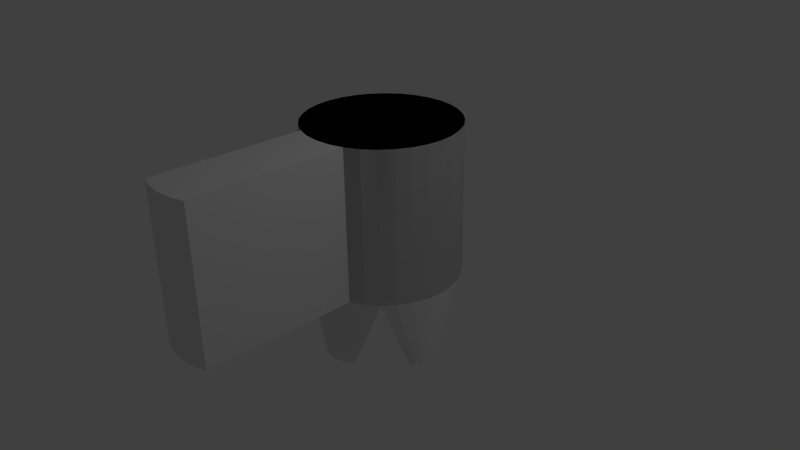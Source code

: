 # Source: engine.blend  (saved by Blender 2.72.0; exported with 4.5.12 LTS)
import bpy
from mathutils import Matrix  # noqa: F401  (used for matrix-valued properties, if any)

bpy.ops.wm.read_factory_settings(use_empty=True)
scene = bpy.context.scene
scene.name = 'Scene'

# ---- collections
col_collection_1 = bpy.data.collections.new('Collection 1'); scene.collection.children.link(col_collection_1)

# ---- world
world_world = bpy.data.worlds.new('World'); scene.world = world_world
world_world.color = (0.05088, 0.05088, 0.05088)
world_world.use_sun_shadow = False
world_world.sun_shadow_jitter_overblur = 0.0
world_world.cycles.sampling_method = 'MANUAL'
world_world.cycles.sample_map_resolution = 256

# ---- cameras
cam_camera = bpy.data.cameras.new('Camera')
cam_camera.clip_end = 100.0
cam_camera.lens = 35.0
cam_camera.sensor_width = 32.0
cam_camera.sensor_height = 18.0
cam_camera.ortho_scale = 7.314
cam_camera.dof.focus_distance = 0.0
cam_camera.dof.aperture_fstop = 128.0

# ---- lights
light_lamp = bpy.data.lights.new('Lamp', 'POINT')
light_lamp.transmission_factor = 0.0
light_lamp.cutoff_distance = 30.0
light_lamp.energy = 100.0
light_lamp.shadow_buffer_clip_start = 1.001
light_lamp.shadow_soft_size = 0.1
light_lamp.shadow_maximum_resolution = 0.006
light_lamp.use_absolute_resolution = True
light_lamp.cycles.use_multiple_importance_sampling = False

# ---- meshes
me_circle = bpy.data.meshes.new('Circle')
me_circle.from_pydata([(0.006298, 1.011, -1.023), (1.0, -1.0, 0.0), (0.006298, 1.011, 0.9769), (0.2014, 0.9914, -1.023), (0.2014, 0.9914, 0.9769), (0.389, 0.9344, -1.023), (0.389, 0.9344, 0.9769), (0.5619, 0.842, -1.023), (0.5619, 0.842, 0.9769), (0.7134, 0.7177, -1.023), (0.7134, 0.7177, 0.9769), (0.8378, 0.5661, -1.023), (0.8378, 0.5661, 0.9769), (0.9302, 0.3932, -1.023), (0.9302, 0.3932, 0.9769), (0.9871, 0.2057, -1.023), (0.9871, 0.2057, 0.9769), (1.006, 0.01057, -1.023), (1.006, 0.01057, 0.9769), (0.9871, -0.1845, -1.023), (0.9871, -0.1845, 0.9769), (0.9302, -0.3721, -1.023), (0.9302, -0.3721, 0.9769), (0.8378, -0.545, -1.023), (0.8378, -0.545, 0.9769), (0.7134, -0.6965, -1.023), (0.7134, -0.6965, 0.9769), (0.5619, -0.8209, -1.023), (0.5619, -0.8209, 0.9769), (0.389, -0.9133, -1.023), (0.389, -0.9133, 0.9769), (0.2014, -0.9702, -1.023), (0.2014, -0.9702, 0.9769), (0.006298, -0.9894, -1.023), (0.006298, -0.9894, 0.9769), (-0.1888, -0.9702, -1.023), (-0.1888, -0.9702, 0.9769), (-0.3764, -0.9133, -1.023), (-0.3764, -0.9133, 0.9769), (-0.5493, -0.8209, -1.023), (-0.5493, -0.8209, 0.9769), (-0.7008, -0.6965, -1.023), (-0.7008, -0.6965, 0.9769), (-0.8252, -0.545, -1.023), (-0.8252, -0.545, 0.9769), (-0.9176, -0.3721, -1.023), (-0.9176, -0.3721, 0.9769), (-0.9745, -0.1845, -1.023), (-0.9745, -0.1845, 0.9769), (-0.9937, 0.01057, -1.023), (-0.9937, 0.01057, 0.9769), (-0.9745, 0.2057, -1.023), (-0.9745, 0.2057, 0.9769), (-0.9176, 0.3933, -1.023), (-0.9176, 0.3933, 0.9769), (-0.8252, 0.5661, -1.023), (-0.8252, 0.5661, 0.9769), (-0.7008, 0.7177, -1.023), (-0.7008, 0.7177, 0.9769), (-0.5493, 0.842, -1.023), (-0.5493, 0.842, 0.9769), (-0.3764, 0.9344, -1.023), (-0.3764, 0.9344, 0.9769), (-0.1888, 0.9914, -1.023), (-0.1888, 0.9914, 0.9769), (0.006298, 1.011, 0.9769), (0.2014, 0.9914, 0.9769), (0.389, 0.9344, 0.9769), (0.5619, 0.842, 0.9769), (0.7134, 0.7177, 0.9769), (0.8378, 0.5661, 0.9769), (0.9302, 0.3932, 0.9769), (0.9871, 0.2057, 0.9769), (1.006, 0.01057, 0.9769), (0.9871, -0.1845, 0.9769), (0.9302, -0.3721, 0.9769), (0.8378, -0.545, 0.9769), (0.7134, -0.6965, 0.9769), (0.5619, -0.8209, 0.9769), (0.389, -0.9133, 0.9769), (0.2014, -0.9702, 0.9769), (0.006298, -0.9894, 0.9769), (-0.1888, -0.9702, 0.9769), (-0.3764, -0.9133, 0.9769), (-0.5493, -0.8209, 0.9769), (-0.7008, -0.6965, 0.9769), (-0.8252, -0.545, 0.9769), (-0.9176, -0.3721, 0.9769), (-0.9745, -0.1845, 0.9769), (-0.9937, 0.01057, 0.9769), (-0.9745, 0.2057, 0.9769), (-0.9176, 0.3933, 0.9769), (-0.8252, 0.5661, 0.9769), (-0.7008, 0.7177, 0.9769), (-0.5493, 0.842, 0.9769), (-0.3764, 0.9344, 0.9769), (-0.1888, 0.9914, 0.9769), (0.389, -0.9133, -1.023), (0.2014, -0.9702, -1.023), (0.006298, -0.9894, -1.023), (-0.1888, -0.9702, -1.023), (-0.3764, -0.9133, -1.023), (0.389, -0.9133, 0.9769), (0.2014, -0.9702, 0.9769), (0.006298, -0.9894, 0.9769), (-0.1888, -0.9702, 0.9769), (-0.3764, -0.9133, 0.9769), (0.389, -2.913, -1.023), (0.2014, -2.97, -1.023), (0.006297, -2.989, -1.023), (-0.1888, -2.97, -1.023), (-0.3764, -2.913, -1.023), (0.389, -2.913, 0.9769), (0.2014, -2.97, 0.9769), (0.006297, -2.989, 0.9769), (-0.1888, -2.97, 0.9769), (-0.3764, -2.913, 0.9769), (-0.9176, -0.3721, -1.023), (-0.9745, -0.1845, -1.023), (-0.9745, -0.1845, 0.9769), (-0.9176, -0.3721, 0.9769), (-0.9745, 0.2057, -1.023), (-0.9176, 0.3933, -1.023), (-0.9176, 0.3933, 0.9769), (-0.9745, 0.2057, 0.9769), (-0.9745, -0.1845, -1.023), (-0.9937, 0.01057, -1.023), (-0.9937, 0.01057, 0.9769), (-0.9745, -0.1845, 0.9769), (-0.9937, 0.01057, -1.023), (-0.9745, 0.2057, -1.023), (-0.9745, 0.2057, 0.9769), (-0.9937, 0.01057, 0.9769), (-0.9176, -0.3721, -1.023), (-0.9745, -0.1845, -1.023), (-0.9745, -0.1845, 0.9769), (-0.9176, -0.3721, 0.9769), (-0.9745, 0.2057, -1.023), (-0.9176, 0.3933, -1.023), (-0.9176, 0.3933, 0.9769), (-0.9745, 0.2057, 0.9769), (-0.9745, -0.1845, -1.023), (-0.9937, 0.01057, -1.023), (-0.9937, 0.01057, 0.9769), (-0.9745, -0.1845, 0.9769), (-0.9937, 0.01057, -1.023), (-0.9745, 0.2057, -1.023), (-0.9745, 0.2057, 0.9769), (-0.9937, 0.01057, 0.9769), (0.006298, -0.9894, -1.023), (0.2014, -0.9702, -1.023), (0.389, -0.9133, -3.023), (0.2014, -0.9702, -3.023), (0.006298, -0.9894, -3.023), (-0.1888, -0.9702, -3.023), (-0.3764, -0.9133, -3.023), (0.389, 0.9344, -1.023), (0.5619, 0.842, -1.023), (0.7134, 0.7177, -1.023), (0.8378, 0.5661, -1.023), (0.9302, 0.3932, -1.023), (0.9302, -0.3721, -1.023), (0.8378, -0.545, -1.023), (0.7134, -0.6965, -1.023), (0.5619, -0.8209, -1.023), (0.389, -0.9133, -1.023), (-0.3764, -0.9133, -1.023), (-0.5493, -0.8209, -1.023), (-0.7008, -0.6965, -1.023), (0.851, 0.1873, -2.023), (0.888, 0.1182, -2.023), (0.851, -0.2571, -2.023), (0.5619, -0.8209, -1.023), (0.2014, -0.9702, -1.023), (0.389, -0.9133, -1.023), (-0.7008, -0.6965, -1.023), (-0.8252, -0.545, -1.023), (-0.9176, -0.3721, -1.023), (-0.9745, -0.1845, -1.023), (-0.9937, 0.01057, -1.023), (-0.9745, 0.2057, -1.023), (-0.9176, 0.3933, -1.023), (-0.8252, 0.5661, -1.023), (-0.7008, 0.7177, -1.023), (-0.5493, 0.842, -1.023), (-0.3764, 0.9344, -1.023), (0.006298, -0.9894, -1.023), (-0.1888, -0.9702, -1.023), (-0.3764, -0.9133, -1.023), (-0.9176, -0.3721, -1.023), (-0.9745, -0.1845, -1.023), (-0.9745, 0.2057, -1.023), (-0.9176, 0.3933, -1.023), (-0.9745, -0.1845, -1.023), (-0.9937, 0.01057, -1.023), (-0.9937, 0.01057, -1.023), (-0.9745, 0.2057, -1.023), (-0.9176, -0.3721, -1.023), (-0.9745, -0.1845, -1.023), (-0.9745, 0.2057, -1.023), (-0.9176, 0.3933, -1.023), (-0.9745, -0.1845, -1.023), (-0.9937, 0.01057, -1.023), (-0.9937, 0.01057, -1.023), (-0.9745, 0.2057, -1.023), (-0.8789, -0.12, -2.023), (-0.9045, -0.03555, -2.023), (-0.9045, 0.14, -2.023), (-0.8789, 0.2244, -2.023), (-0.9045, -0.03555, -2.023), (-0.9132, 0.05224, -2.023), (-0.9132, 0.05224, -2.023), (-0.9045, 0.14, -2.023), (0.006298, -0.9016, -2.023), (-0.07174, -0.8939, -2.023), (-0.1468, -0.8711, -2.023), (-0.3764, -0.9133, -1.023), (-0.5493, -0.8209, -1.023), (-0.7008, -0.6965, -1.023), (-0.8252, -0.545, -1.023), (-0.9176, -0.3721, -1.023), (-0.9176, 0.3933, -1.023), (-0.8252, 0.5661, -1.023), (-0.7008, 0.7177, -1.023), (-0.5493, 0.842, -1.023), (-0.3764, 0.9344, -1.023), (-0.1468, -0.8711, -2.023), (-0.2159, -0.8342, -2.023), (-0.2765, -0.7844, -2.023), (-0.8373, -0.1978, -2.023), (-0.8789, -0.12, -2.023), (-0.8789, 0.2244, -2.023), (-0.8373, 0.3022, -2.023), (-0.7814, 0.3704, -2.023), (0.9302, 0.3932, -1.023), (0.9871, 0.2057, -1.023), (1.006, 0.01057, -1.023), (0.9871, -0.1845, -1.023), (0.9302, -0.3721, -1.023), (0.888, 0.1182, -2.023), (0.9107, 0.04314, -2.023), (0.9184, -0.0349, -2.023), (0.9107, -0.1129, -2.023), (0.888, -0.188, -2.023), (0.9302, -0.3721, -1.023), (0.8378, -0.545, -1.023), (0.888, -0.188, -2.023), (0.2048, 0.8922, -2.023), (0.274, 0.8553, -2.023), (0.3346, 0.8055, -2.023), (0.05176, 0.9227, -2.023), (0.1298, 0.915, -2.023), (0.2048, 0.8922, -2.023), (-0.1013, 0.8922, -2.023), (-0.02628, 0.915, -2.023), (-0.1705, 0.8553, -2.023), (-0.1013, 0.8922, -2.023), (0.8378, -0.545, -1.023), (0.7134, -0.6965, -1.023), (0.851, -0.2571, -2.023), (0.8013, -0.3177, -2.023), (0.7134, -0.6965, -1.023), (0.5619, -0.8209, -1.023), (0.2891, -0.7844, -2.023), (0.2285, -0.8342, -2.023), (0.389, -0.9133, -1.023), (0.2285, -0.8342, -2.023), (0.1594, -0.8711, -2.023), (0.1594, -0.8711, -2.023), (0.08433, -0.8939, -2.023), (0.08433, -0.8939, -2.023), (0.006298, -0.9016, -2.023)], [], [(0, 2, 4, 3), (3, 4, 6, 5), (5, 6, 8, 7), (7, 8, 10, 9), (9, 10, 12, 11), (11, 12, 14, 13), (13, 14, 16, 15), (15, 16, 18, 17), (17, 18, 20, 19), (19, 20, 22, 21), (21, 22, 24, 23), (23, 24, 26, 25), (25, 26, 28, 27), (27, 28, 30, 29), (29, 30, 32, 31), (31, 32, 34, 33), (33, 34, 36, 35), (35, 36, 38, 37), (37, 38, 40, 39), (39, 40, 42, 41), (41, 42, 44, 43), (43, 44, 46, 45), (45, 46, 48, 47), (47, 48, 50, 49), (49, 50, 52, 51), (51, 52, 54, 53), (53, 54, 56, 55), (55, 56, 58, 57), (57, 58, 60, 59), (59, 60, 62, 61), (63, 64, 2, 0), (55, 57, 93, 92), (61, 62, 64, 63), (4, 2, 64, 62, 60, 58, 56, 54, 52, 50, 48, 46, 44, 42, 40, 38, 36, 34, 32, 30, 28, 26, 24, 22, 20, 18, 16, 14, 12, 10, 8, 6), (65, 66, 67, 68, 69, 70, 71, 72, 73, 74, 75, 76, 77, 78, 79, 80, 81, 82, 83, 84, 85, 86, 87, 88, 89, 90, 91, 92, 93, 94, 95, 96), (82, 81, 104, 105), (11, 13, 71, 70), (61, 63, 96, 95), (39, 41, 85, 84), (17, 19, 74, 73), (145, 146, 147, 148), (23, 25, 77, 76), (141, 142, 143, 144), (7, 9, 69, 68), (83, 82, 105, 106), (57, 59, 94, 93), (79, 29, 97, 102), (13, 15, 72, 71), (63, 0, 65, 96), (41, 43, 86, 85), (19, 21, 75, 74), (137, 138, 139, 140), (3, 5, 67, 66), (25, 27, 78, 77), (53, 55, 92, 91), (9, 11, 70, 69), (37, 83, 106, 101), (59, 61, 95, 94), (37, 39, 84, 83), (0, 3, 66, 65), (15, 17, 73, 72), (43, 45, 87, 86), (21, 23, 76, 75), (133, 134, 135, 136), (5, 7, 68, 67), (27, 29, 79, 78), (105, 104, 114, 115), (106, 105, 115, 116), (102, 97, 107, 112), (101, 106, 116, 111), (81, 80, 103, 104), (80, 79, 102, 103), (35, 37, 101, 100), (33, 35, 100, 99), (31, 33, 99, 98), (29, 31, 98, 97), (109, 110, 115, 114), (107, 108, 113, 112), (110, 111, 116, 115), (108, 109, 114, 113), (104, 103, 113, 114), (103, 102, 112, 113), (100, 101, 111, 110), (99, 100, 110, 109), (98, 99, 109, 108), (97, 98, 108, 107), (123, 124, 140, 139), (88, 119, 118, 47), (87, 120, 119, 88), (45, 117, 120, 87), (118, 119, 135, 134), (91, 123, 122, 53), (90, 124, 123, 91), (51, 121, 124, 90), (130, 131, 147, 146), (89, 127, 126, 49), (88, 128, 127, 89), (47, 125, 128, 88), (120, 117, 133, 136), (90, 131, 130, 51), (89, 132, 131, 90), (49, 129, 132, 89), (128, 125, 141, 144), (126, 127, 143, 142), (131, 132, 148, 147), (119, 120, 136, 135), (124, 121, 137, 140), (122, 123, 139, 138), (127, 128, 144, 143), (132, 129, 145, 148), (149, 150, 270, 271), (13, 11, 159, 160), (41, 39, 167, 168), (25, 23, 162, 163), (9, 7, 157, 158), (27, 25, 163, 164), (11, 9, 158, 159), (39, 37, 166, 167), (23, 21, 161, 162), (7, 5, 156, 157), (29, 27, 164, 165), (265, 172, 266, 267), (61, 224, 255, 256), (173, 174, 268, 269), (262, 261, 263, 264), (160, 159, 169, 170), (178, 177, 189, 190), (181, 192, 191, 180), (179, 194, 193, 178), (180, 196, 195, 179), (191, 192, 200, 199), (195, 196, 204, 203), (189, 197, 198, 190), (193, 194, 202, 201), (203, 204, 212, 211), (201, 202, 210, 209), (199, 200, 208, 207), (197, 205, 206, 198), (3, 0, 250, 251), (156, 3, 251, 252), (63, 61, 253, 254), (0, 63, 254, 250), (188, 187, 214, 215), (187, 186, 213, 214), (183, 182, 222, 223), (184, 183, 223, 224), (176, 175, 218, 219), (182, 181, 221, 222), (185, 184, 224, 225), (177, 176, 219, 220), (222, 221, 231, 232), (217, 216, 226, 227), (158, 157, 248, 249), (223, 222, 232, 233), (220, 219, 229, 230), (218, 217, 227, 228), (157, 156, 247, 248), (238, 237, 242, 243), (237, 236, 241, 242), (236, 235, 240, 241), (235, 234, 239, 240), (245, 244, 246, 171), (258, 257, 259, 260)])
me_circle.use_remesh_preserve_volume = False
me_circle.use_remesh_preserve_attributes = False
me_circle.use_mirror_vertex_groups = False
me_circle.update()

# ---- objects
ob_circle = bpy.data.objects.new('Circle', me_circle)
ob_lamp = bpy.data.objects.new('Lamp', light_lamp)
ob_camera = bpy.data.objects.new('Camera', cam_camera)

# ---- transforms, parenting, visibility, modifiers, constraints
ob_circle.location = (0.06422, 0.1117, 0.8382)
ob_circle.lineart.crease_threshold = 0.0
ob_lamp.location = (4.076, 1.005, 5.904)
ob_lamp.rotation_euler = (0.6503, 0.05522, 1.866)
ob_lamp.lock_rotations_4d = False
ob_lamp.empty_display_type = 'ARROWS'
ob_lamp.color = (0.0, 0.0, 0.0, 0.0)
ob_lamp.lineart.crease_threshold = 0.0
ob_camera.location = (7.481, -6.508, 5.344)
ob_camera.rotation_euler = (1.109, 0.01082, 0.8149)
ob_camera.lock_rotations_4d = False
ob_camera.empty_display_type = 'ARROWS'
ob_camera.color = (0.0, 0.0, 0.0, 0.0)
ob_camera.display_type = 'WIRE'
ob_camera.lineart.crease_threshold = 0.0

# ---- collection membership
col_collection_1.objects.link(ob_circle)
col_collection_1.objects.link(ob_lamp)
col_collection_1.objects.link(ob_camera)

# ---- scene / render settings (as saved in the file)
scene.camera = ob_camera
scene.frame_start = 1; scene.frame_end = 250; scene.frame_set(1)
scene.render.engine = 'BLENDER_EEVEE_NEXT'
scene.render.resolution_percentage = 50
scene.render.dither_intensity = 0.0
scene.cycles.use_denoising = False
scene.cycles.samples = 10
scene.cycles.sampling_pattern = 'TABULATED_SOBOL'
scene.cycles.light_sampling_threshold = 0.0
scene.cycles.use_adaptive_sampling = False
scene.cycles.use_light_tree = False
scene.cycles.blur_glossy = 0.0
scene.cycles.pixel_filter_type = 'GAUSSIAN'
scene.cycles.sample_clamp_indirect = 0.0
scene.view_settings.view_transform = 'Standard'
bpy.context.view_layer.update()
